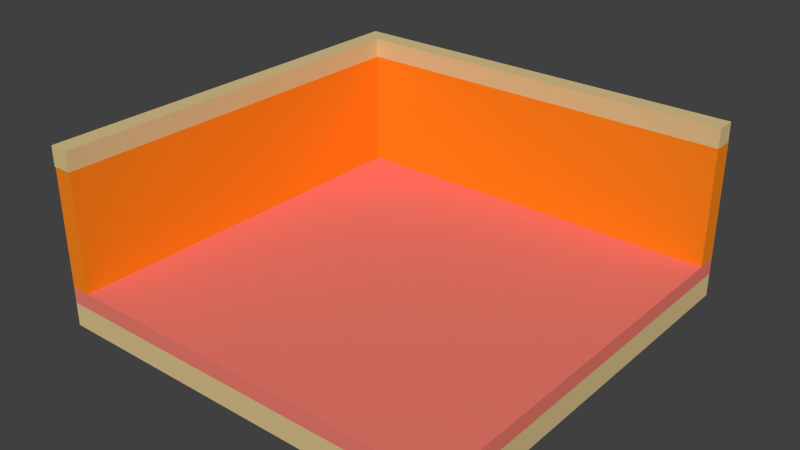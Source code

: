 # Source: room.blend  (saved by Blender 2.75.0; exported with 4.5.12 LTS)
import bpy
from mathutils import Matrix  # noqa: F401  (used for matrix-valued properties, if any)

bpy.ops.wm.read_factory_settings(use_empty=True)
scene = bpy.context.scene
scene.name = 'Scene'

# ---- collections
col_collection_1 = bpy.data.collections.new('Collection 1'); scene.collection.children.link(col_collection_1)

# ---- materials (node trees are filled in below, after node groups)
mat_ceiling = bpy.data.materials.new('Ceiling')
mat_ceiling.alpha_threshold = 0.0
mat_ceiling.use_transparent_shadow = False
mat_ceiling.diffuse_color = (0.7157, 0.5457, 0.2664, 1.0)
mat_ceiling.roughness = 0.5
mat_ceiling.specular_intensity = 0.0
mat_wall = bpy.data.materials.new('Wall')
mat_wall.alpha_threshold = 0.0
mat_wall.use_transparent_shadow = False
mat_wall.diffuse_color = (0.956, 0.2384, 0.01096, 1.0)
mat_wall.roughness = 0.5
mat_wall.specular_intensity = 0.0
mat_floor = bpy.data.materials.new('Floor')
mat_floor.alpha_threshold = 0.0
mat_floor.use_transparent_shadow = False
mat_floor.diffuse_color = (0.7157, 0.5457, 0.2664, 1.0)
mat_floor.roughness = 0.5
mat_floor.specular_intensity = 0.0
mat_carpet = bpy.data.materials.new('Carpet')
mat_carpet.alpha_threshold = 0.0
mat_carpet.use_transparent_shadow = False
mat_carpet.diffuse_color = (0.855, 0.2016, 0.1529, 1.0)
mat_carpet.roughness = 0.5
mat_carpet.specular_intensity = 0.0

# ---- material node trees

# ---- world
world_world = bpy.data.worlds.new('World'); scene.world = world_world
world_world.color = (0.05088, 0.05088, 0.05088)
world_world.use_sun_shadow = False
world_world.sun_shadow_jitter_overblur = 0.0
world_world.cycles.sampling_method = 'MANUAL'
world_world.cycles.sample_map_resolution = 256

# ---- meshes
me_003 = bpy.data.meshes.new('立方体.003')
me_003.from_pydata([(-0.2, -2.5, -0.01), (-0.2, -2.5, 0.24), (-0.2, 2.5, -0.01), (-0.2, 2.5, 0.24), (0.05, -2.5, -0.01), (0.05, -2.5, 0.24), (0.05, 2.5, -0.01), (0.05, 2.5, 0.24), (-0.2, 2.75, 0.24), (-0.2, 2.75, -0.01), (0.05, 2.75, 0.24), (0.05, 2.75, -0.01), (5.05, 2.5, 0.24), (5.05, 2.5, -0.01), (5.05, 2.75, 0.24), (5.05, 2.75, -0.01)], [], [(1, 3, 2, 0), (6, 2, 9, 11), (7, 5, 4, 6), (5, 1, 0, 4), (0, 2, 6, 4), (5, 7, 3, 1), (8, 10, 11, 9), (3, 7, 10, 8), (2, 3, 8, 9), (6, 11, 15, 13), (12, 13, 15, 14), (10, 7, 12, 14), (7, 6, 13, 12), (11, 10, 14, 15)])
me_003.materials.append(mat_ceiling)
me_003.use_remesh_preserve_volume = False
me_003.use_remesh_preserve_attributes = False
me_003.use_mirror_vertex_groups = False
me_003.update()
me_002 = bpy.data.meshes.new('立方体.002')
me_002.from_pydata([(-0.2, -2.49, -0.01), (-0.2, -2.49, 1.49), (-0.2, 2.5, -0.01), (-0.2, 2.5, 1.49), (0.05, -2.49, -0.01), (0.05, -2.49, 1.49), (0.05, 2.5, -0.01), (0.05, 2.5, 1.49), (-0.2, 2.75, 1.49), (-0.2, 2.75, -0.01), (0.05, 2.76, 1.49), (0.05, 2.76, -0.01), (5.05, 2.5, 1.49), (5.05, 2.5, -0.01), (5.05, 2.76, 1.49), (5.05, 2.76, -0.01)], [], [(1, 3, 2, 0), (6, 2, 9, 11), (7, 5, 4, 6), (5, 1, 0, 4), (0, 2, 6, 4), (5, 7, 3, 1), (8, 10, 11, 9), (3, 7, 10, 8), (2, 3, 8, 9), (6, 11, 15, 13), (12, 13, 15, 14), (10, 7, 12, 14), (7, 6, 13, 12), (11, 10, 14, 15)])
me_002.materials.append(mat_wall)
me_002.use_remesh_preserve_volume = False
me_002.use_remesh_preserve_attributes = False
me_002.use_mirror_vertex_groups = False
me_002.update()
me_001 = bpy.data.meshes.new('立方体.001')
me_001.from_pydata([(-2.75, -2.5, -0.3), (-2.75, -2.5, 0.0), (-2.75, 2.75, -0.3), (-2.75, 2.75, 0.0), (2.5, -2.5, -0.3), (2.5, -2.5, 0.0), (2.5, 2.75, -0.3), (2.5, 2.75, 0.0)], [], [(1, 3, 2, 0), (3, 7, 6, 2), (7, 5, 4, 6), (5, 1, 0, 4), (0, 2, 6, 4), (5, 7, 3, 1)])
me_001.materials.append(mat_floor)
me_001.use_remesh_preserve_volume = False
me_001.use_remesh_preserve_attributes = False
me_001.use_mirror_vertex_groups = False
me_001.update()
me_x = bpy.data.meshes.new('立方体')
me_x.from_pydata([(-2.75, -2.5, -0.2), (-2.75, -2.5, 0.0), (-2.75, 2.75, -0.2), (-2.75, 2.75, 0.0), (2.5, -2.5, -0.2), (2.5, -2.5, 0.0), (2.5, 2.75, -0.2), (2.5, 2.75, 0.0)], [], [(1, 3, 2, 0), (3, 7, 6, 2), (7, 5, 4, 6), (5, 1, 0, 4), (0, 2, 6, 4), (5, 7, 3, 1)])
me_x.materials.append(mat_carpet)
me_x.use_remesh_preserve_volume = False
me_x.use_remesh_preserve_attributes = False
me_x.use_mirror_vertex_groups = False
me_x.update()

# ---- objects
ob_ceiling = bpy.data.objects.new('Ceiling', me_003)
ob_wall = bpy.data.objects.new('Wall', me_002)
ob_floor = bpy.data.objects.new('Floor', me_001)
ob_carpet = bpy.data.objects.new('Carpet', me_x)

# ---- transforms, parenting, visibility, modifiers, constraints
ob_ceiling.location = (-2.55, -0.01, 1.51)
ob_ceiling.lineart.crease_threshold = 0.0
ob_wall.location = (-2.55, -0.01, 0.01)
ob_wall.lineart.crease_threshold = 0.0
ob_floor.location = (0.0, 0.0, -0.2)
ob_floor.lineart.crease_threshold = 0.0
ob_carpet.location = (0.0, 0.0, 0.0)
ob_carpet.lineart.crease_threshold = 0.0

# ---- collection membership
col_collection_1.objects.link(ob_ceiling)
col_collection_1.objects.link(ob_wall)
col_collection_1.objects.link(ob_floor)
col_collection_1.objects.link(ob_carpet)

# ---- scene / render settings (as saved in the file)
scene.frame_start = 1; scene.frame_end = 250; scene.frame_set(1)
scene.render.engine = 'BLENDER_EEVEE_NEXT'
scene.render.resolution_percentage = 50
scene.render.dither_intensity = 0.0
scene.cycles.use_denoising = False
scene.cycles.samples = 1024
scene.cycles.sampling_pattern = 'TABULATED_SOBOL'
scene.cycles.light_sampling_threshold = 0.0
scene.cycles.use_adaptive_sampling = False
scene.cycles.use_light_tree = False
scene.cycles.blur_glossy = 0.0
scene.cycles.pixel_filter_type = 'GAUSSIAN'
scene.cycles.sample_clamp_indirect = 0.0
scene.view_settings.view_transform = 'Standard'
bpy.context.view_layer.update()

# ---- added for rendering (the .blend has no active camera and no usable light): camera, sun
cam_auto = bpy.data.cameras.new('AutoCamera')
cam_auto.lens = 50.0
cam_auto.sensor_width = 36.0
cam_auto.clip_end = 1000.0
ob_auto_camera = bpy.data.objects.new('AutoCamera', cam_auto)
scene.collection.objects.link(ob_auto_camera)
ob_auto_camera.location = (7.05921, -8.50106, 6.37237)
ob_auto_camera.rotation_euler = (1.09748, -7.21219e-08, 0.694738)
scene.camera = ob_auto_camera
light_auto_sun = bpy.data.lights.new('AutoSun', 'SUN')
light_auto_sun.energy = 3.0
light_auto_sun.angle = 0.0523599
ob_auto_sun = bpy.data.objects.new('AutoSun', light_auto_sun)
scene.collection.objects.link(ob_auto_sun)
ob_auto_sun.rotation_euler = (0.872665, 0.174533, 0.523599)
bpy.context.view_layer.update()
